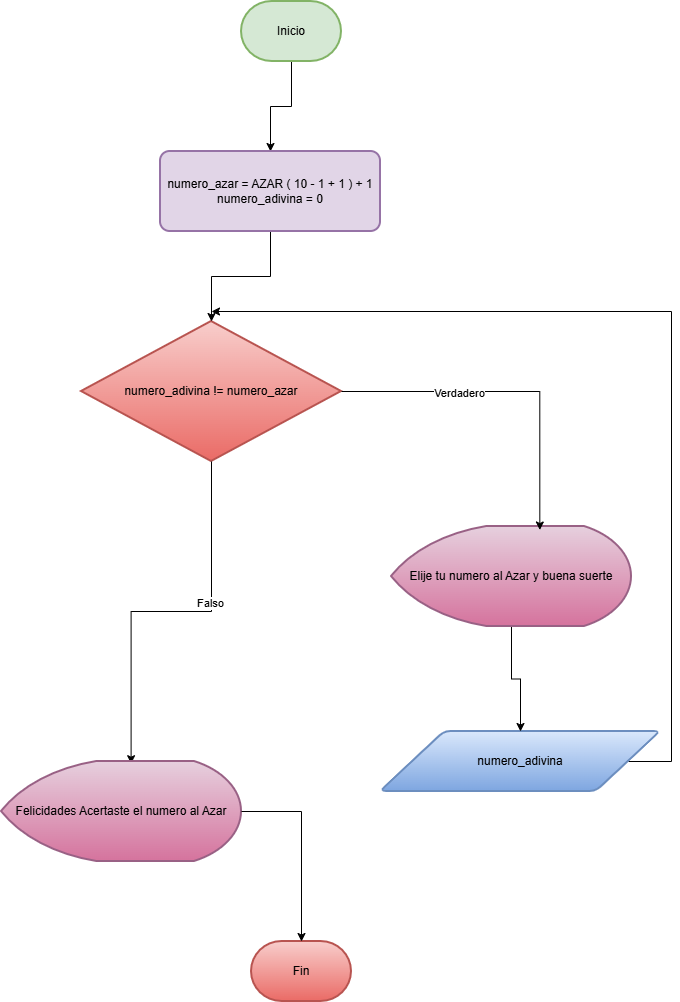

The diagram above was exported from draw.io. Its source (the exported page's mxGraphModel, read from the mxfile embedded in the PNG):
<mxGraphModel dx="1768" dy="929" grid="1" gridSize="10" guides="1" tooltips="1" connect="1" arrows="1" fold="1" page="1" pageScale="1" pageWidth="827" pageHeight="1169" math="0" shadow="0">
  <root>
    <mxCell id="0" />
    <mxCell id="1" parent="0" />
    <mxCell id="KikIkDLuggBD18izsVmD-2" edge="1" parent="1" source="rs8GCuRLH67mazMfTrmL-10" style="edgeStyle=orthogonalEdgeStyle;rounded=0;orthogonalLoop=1;jettySize=auto;html=1;" target="KikIkDLuggBD18izsVmD-1" value="">
      <mxGeometry relative="1" as="geometry" />
    </mxCell>
    <mxCell id="rs8GCuRLH67mazMfTrmL-10" parent="1" style="strokeWidth=2;html=1;shape=mxgraph.flowchart.terminator;whiteSpace=wrap;fillColor=#d5e8d4;strokeColor=#82b366;" value="Inicio" vertex="1">
      <mxGeometry height="60" width="100" x="360" y="10" as="geometry" />
    </mxCell>
    <mxCell id="rs8GCuRLH67mazMfTrmL-12" parent="1" style="strokeWidth=2;html=1;shape=mxgraph.flowchart.decision;whiteSpace=wrap;fillColor=#f8cecc;strokeColor=#b85450;gradientColor=#ea6b66;" value="numero_adivina != numero_azar" vertex="1">
      <mxGeometry height="140" width="260" x="200" y="330" as="geometry" />
    </mxCell>
    <mxCell id="rs8GCuRLH67mazMfTrmL-13" parent="1" style="strokeWidth=2;html=1;shape=mxgraph.flowchart.terminator;whiteSpace=wrap;fillColor=#f8cecc;strokeColor=#b85450;gradientColor=#ea6b66;" value="Fin" vertex="1">
      <mxGeometry height="60" width="100" x="370" y="950" as="geometry" />
    </mxCell>
    <mxCell id="KikIkDLuggBD18izsVmD-42" edge="1" parent="1" source="rs8GCuRLH67mazMfTrmL-11" style="edgeStyle=orthogonalEdgeStyle;rounded=0;orthogonalLoop=1;jettySize=auto;html=1;">
      <mxGeometry relative="1" as="geometry">
        <Array as="points">
          <mxPoint x="790" y="770" />
          <mxPoint x="790" y="320" />
        </Array>
        <mxPoint x="330" y="320" as="targetPoint" />
      </mxGeometry>
    </mxCell>
    <mxCell id="rs8GCuRLH67mazMfTrmL-11" parent="1" style="shape=parallelogram;html=1;strokeWidth=2;perimeter=parallelogramPerimeter;whiteSpace=wrap;rounded=1;arcSize=12;size=0.23;fillColor=#dae8fc;strokeColor=#6c8ebf;gradientColor=#7ea6e0;" value="numero_adivina" vertex="1">
      <mxGeometry height="60" width="280" x="499" y="740" as="geometry" />
    </mxCell>
    <mxCell id="F2XxZAm_oV6ANaW2mFf6-24" edge="1" parent="1" source="rs8GCuRLH67mazMfTrmL-12" style="edgeStyle=orthogonalEdgeStyle;rounded=0;orthogonalLoop=1;jettySize=auto;html=1;entryX=0.54;entryY=0.022;entryDx=0;entryDy=0;entryPerimeter=0;" target="KikIkDLuggBD18izsVmD-4">
      <mxGeometry relative="1" as="geometry">
        <mxPoint x="183.5" y="590" as="targetPoint" />
      </mxGeometry>
    </mxCell>
    <mxCell id="F2XxZAm_oV6ANaW2mFf6-26" connectable="0" parent="F2XxZAm_oV6ANaW2mFf6-24" style="edgeLabel;html=1;align=center;verticalAlign=middle;resizable=0;points=[];" value="Falso" vertex="1">
      <mxGeometry relative="1" x="-0.2618" y="-2" as="geometry">
        <mxPoint as="offset" />
      </mxGeometry>
    </mxCell>
    <mxCell id="KikIkDLuggBD18izsVmD-37" edge="1" parent="1" source="KikIkDLuggBD18izsVmD-1" style="edgeStyle=orthogonalEdgeStyle;rounded=0;orthogonalLoop=1;jettySize=auto;html=1;" target="rs8GCuRLH67mazMfTrmL-12" value="">
      <mxGeometry relative="1" as="geometry" />
    </mxCell>
    <mxCell id="KikIkDLuggBD18izsVmD-1" parent="1" style="whiteSpace=wrap;html=1;fillColor=#e1d5e7;strokeColor=#9673a6;strokeWidth=2;rounded=1;arcSize=12;" value="numero_azar = AZAR ( 10 - 1 + 1 ) + 1&lt;div&gt;numero_adivina = 0&lt;/div&gt;" vertex="1">
      <mxGeometry height="80" width="220" x="279" y="160" as="geometry" />
    </mxCell>
    <mxCell id="KikIkDLuggBD18izsVmD-4" parent="1" style="strokeWidth=2;html=1;shape=mxgraph.flowchart.display;whiteSpace=wrap;fillColor=#e6d0de;strokeColor=#996185;gradientColor=#d5739d;" value="Felicidades Acertaste el numero al Azar" vertex="1">
      <mxGeometry height="100" width="240" x="120" y="770" as="geometry" />
    </mxCell>
    <mxCell id="KikIkDLuggBD18izsVmD-36" edge="1" parent="1" source="KikIkDLuggBD18izsVmD-4" style="edgeStyle=orthogonalEdgeStyle;rounded=0;orthogonalLoop=1;jettySize=auto;html=1;entryX=0.5;entryY=0;entryDx=0;entryDy=0;entryPerimeter=0;" target="rs8GCuRLH67mazMfTrmL-13">
      <mxGeometry relative="1" as="geometry" />
    </mxCell>
    <mxCell id="KikIkDLuggBD18izsVmD-41" edge="1" parent="1" source="KikIkDLuggBD18izsVmD-39" style="edgeStyle=orthogonalEdgeStyle;rounded=0;orthogonalLoop=1;jettySize=auto;html=1;" target="rs8GCuRLH67mazMfTrmL-11" value="">
      <mxGeometry relative="1" as="geometry" />
    </mxCell>
    <mxCell id="KikIkDLuggBD18izsVmD-39" parent="1" style="strokeWidth=2;html=1;shape=mxgraph.flowchart.display;whiteSpace=wrap;fillColor=#e6d0de;strokeColor=#996185;gradientColor=#d5739d;" value="Elije tu numero al Azar y buena suerte" vertex="1">
      <mxGeometry height="100" width="240" x="510" y="535" as="geometry" />
    </mxCell>
    <mxCell id="KikIkDLuggBD18izsVmD-40" edge="1" parent="1" source="rs8GCuRLH67mazMfTrmL-12" style="edgeStyle=orthogonalEdgeStyle;rounded=0;orthogonalLoop=1;jettySize=auto;html=1;entryX=0.618;entryY=0.035;entryDx=0;entryDy=0;entryPerimeter=0;" target="KikIkDLuggBD18izsVmD-39">
      <mxGeometry relative="1" as="geometry" />
    </mxCell>
    <mxCell id="KikIkDLuggBD18izsVmD-44" connectable="0" parent="KikIkDLuggBD18izsVmD-40" style="edgeLabel;html=1;align=center;verticalAlign=middle;resizable=0;points=[];" value="Verdadero" vertex="1">
      <mxGeometry relative="1" x="-0.2977" y="-1" as="geometry">
        <mxPoint x="-1" as="offset" />
      </mxGeometry>
    </mxCell>
  </root>
</mxGraphModel>